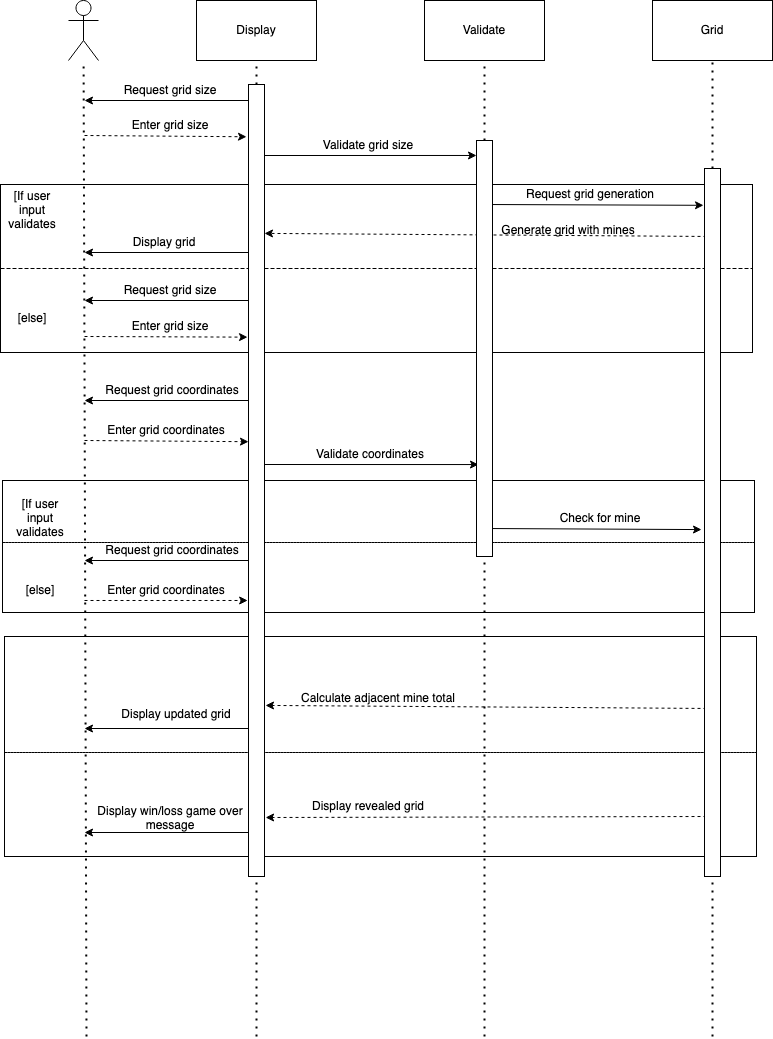

The diagram above was exported from draw.io. Its source (the exported page's mxGraphModel, read from the mxfile embedded in the PNG):
<mxGraphModel dx="1426" dy="780" grid="1" gridSize="4" guides="1" tooltips="1" connect="1" arrows="1" fold="1" page="1" pageScale="1" pageWidth="1169" pageHeight="1654" background="#FFFFFF" math="0" shadow="0">
  <root>
    <mxCell id="0" />
    <mxCell id="1" parent="0" />
    <mxCell id="eR_R4EsmTc5lfIMy_3hD-74" value="" style="rounded=0;whiteSpace=wrap;html=1;fillColor=none;dashed=1;" parent="1" vertex="1">
      <mxGeometry x="16" y="668" width="752" height="116" as="geometry" />
    </mxCell>
    <mxCell id="eR_R4EsmTc5lfIMy_3hD-73" value="" style="rounded=0;whiteSpace=wrap;html=1;fillColor=none;dashed=1;" parent="1" vertex="1">
      <mxGeometry x="16" y="784" width="752" height="104" as="geometry" />
    </mxCell>
    <mxCell id="eR_R4EsmTc5lfIMy_3hD-80" value="" style="rounded=0;whiteSpace=wrap;html=1;fillColor=none;" parent="1" vertex="1">
      <mxGeometry x="16" y="668" width="752" height="220" as="geometry" />
    </mxCell>
    <mxCell id="eR_R4EsmTc5lfIMy_3hD-72" value="" style="rounded=0;whiteSpace=wrap;html=1;fillColor=none;dashed=1;" parent="1" vertex="1">
      <mxGeometry x="14" y="512" width="752" height="62" as="geometry" />
    </mxCell>
    <mxCell id="eR_R4EsmTc5lfIMy_3hD-71" value="" style="rounded=0;whiteSpace=wrap;html=1;dashed=1;fillColor=none;" parent="1" vertex="1">
      <mxGeometry x="14" y="574" width="752" height="70" as="geometry" />
    </mxCell>
    <mxCell id="eR_R4EsmTc5lfIMy_3hD-79" value="" style="rounded=0;whiteSpace=wrap;html=1;fillColor=none;" parent="1" vertex="1">
      <mxGeometry x="14" y="512" width="752" height="132" as="geometry" />
    </mxCell>
    <mxCell id="eR_R4EsmTc5lfIMy_3hD-69" value="" style="rounded=0;whiteSpace=wrap;html=1;fillColor=none;dashed=1;" parent="1" vertex="1">
      <mxGeometry x="12" y="216" width="752" height="84" as="geometry" />
    </mxCell>
    <mxCell id="eR_R4EsmTc5lfIMy_3hD-70" value="" style="rounded=0;whiteSpace=wrap;html=1;fillColor=none;dashed=1;" parent="1" vertex="1">
      <mxGeometry x="12" y="300" width="752" height="84" as="geometry" />
    </mxCell>
    <mxCell id="eR_R4EsmTc5lfIMy_3hD-78" value="" style="rounded=0;whiteSpace=wrap;html=1;fillColor=none;" parent="1" vertex="1">
      <mxGeometry x="12" y="216" width="752" height="168" as="geometry" />
    </mxCell>
    <mxCell id="eR_R4EsmTc5lfIMy_3hD-1" value="" style="shape=umlActor;verticalLabelPosition=bottom;verticalAlign=top;html=1;" parent="1" vertex="1">
      <mxGeometry x="80" y="32" width="30" height="60" as="geometry" />
    </mxCell>
    <mxCell id="eR_R4EsmTc5lfIMy_3hD-4" value="Display" style="rounded=0;whiteSpace=wrap;html=1;" parent="1" vertex="1">
      <mxGeometry x="208" y="32" width="120" height="60" as="geometry" />
    </mxCell>
    <mxCell id="eR_R4EsmTc5lfIMy_3hD-5" value="Grid" style="rounded=0;whiteSpace=wrap;html=1;" parent="1" vertex="1">
      <mxGeometry x="664" y="32" width="120" height="60" as="geometry" />
    </mxCell>
    <mxCell id="eR_R4EsmTc5lfIMy_3hD-6" value="Validate" style="rounded=0;whiteSpace=wrap;html=1;" parent="1" vertex="1">
      <mxGeometry x="436" y="32" width="120" height="60" as="geometry" />
    </mxCell>
    <mxCell id="eR_R4EsmTc5lfIMy_3hD-7" value="" style="endArrow=none;dashed=1;html=1;dashPattern=1 3;strokeWidth=2;entryX=0.5;entryY=1;entryDx=0;entryDy=0;" parent="1" source="eR_R4EsmTc5lfIMy_3hD-82" target="eR_R4EsmTc5lfIMy_3hD-5" edge="1">
      <mxGeometry width="50" height="50" relative="1" as="geometry">
        <mxPoint x="724" y="1068" as="sourcePoint" />
        <mxPoint x="526" y="324" as="targetPoint" />
      </mxGeometry>
    </mxCell>
    <mxCell id="eR_R4EsmTc5lfIMy_3hD-8" value="" style="endArrow=none;dashed=1;html=1;dashPattern=1 3;strokeWidth=2;entryX=0.5;entryY=1;entryDx=0;entryDy=0;" parent="1" source="eR_R4EsmTc5lfIMy_3hD-84" target="eR_R4EsmTc5lfIMy_3hD-6" edge="1">
      <mxGeometry width="50" height="50" relative="1" as="geometry">
        <mxPoint x="496" y="1068" as="sourcePoint" />
        <mxPoint x="530" y="328" as="targetPoint" />
      </mxGeometry>
    </mxCell>
    <mxCell id="eR_R4EsmTc5lfIMy_3hD-9" value="" style="endArrow=none;dashed=1;html=1;dashPattern=1 3;strokeWidth=2;entryX=0.5;entryY=1;entryDx=0;entryDy=0;" parent="1" target="eR_R4EsmTc5lfIMy_3hD-4" edge="1">
      <mxGeometry width="50" height="50" relative="1" as="geometry">
        <mxPoint x="268" y="1068" as="sourcePoint" />
        <mxPoint x="272" y="108" as="targetPoint" />
      </mxGeometry>
    </mxCell>
    <mxCell id="eR_R4EsmTc5lfIMy_3hD-10" value="" style="endArrow=none;dashed=1;html=1;dashPattern=1 3;strokeWidth=2;" parent="1" target="eR_R4EsmTc5lfIMy_3hD-1" edge="1">
      <mxGeometry width="50" height="50" relative="1" as="geometry">
        <mxPoint x="98" y="1068" as="sourcePoint" />
        <mxPoint x="92" y="100" as="targetPoint" />
      </mxGeometry>
    </mxCell>
    <mxCell id="eR_R4EsmTc5lfIMy_3hD-12" value="" style="endArrow=classic;html=1;dashed=1;entryX=1;entryY=0.188;entryDx=0;entryDy=0;entryPerimeter=0;" parent="1" target="eR_R4EsmTc5lfIMy_3hD-81" edge="1">
      <mxGeometry width="50" height="50" relative="1" as="geometry">
        <mxPoint x="724" y="268" as="sourcePoint" />
        <mxPoint x="268" y="268" as="targetPoint" />
      </mxGeometry>
    </mxCell>
    <mxCell id="eR_R4EsmTc5lfIMy_3hD-13" value="" style="endArrow=classic;html=1;entryX=-0.062;entryY=0.052;entryDx=0;entryDy=0;entryPerimeter=0;" parent="1" target="eR_R4EsmTc5lfIMy_3hD-82" edge="1">
      <mxGeometry width="50" height="50" relative="1" as="geometry">
        <mxPoint x="496" y="236" as="sourcePoint" />
        <mxPoint x="724" y="236" as="targetPoint" />
      </mxGeometry>
    </mxCell>
    <mxCell id="eR_R4EsmTc5lfIMy_3hD-14" value="" style="endArrow=classic;html=1;" parent="1" edge="1">
      <mxGeometry width="50" height="50" relative="1" as="geometry">
        <mxPoint x="268" y="132" as="sourcePoint" />
        <mxPoint x="96" y="132" as="targetPoint" />
      </mxGeometry>
    </mxCell>
    <mxCell id="eR_R4EsmTc5lfIMy_3hD-15" value="" style="endArrow=classic;html=1;entryX=0;entryY=0.036;entryDx=0;entryDy=0;entryPerimeter=0;" parent="1" target="eR_R4EsmTc5lfIMy_3hD-84" edge="1">
      <mxGeometry width="50" height="50" relative="1" as="geometry">
        <mxPoint x="268" y="187" as="sourcePoint" />
        <mxPoint x="496" y="187" as="targetPoint" />
      </mxGeometry>
    </mxCell>
    <mxCell id="eR_R4EsmTc5lfIMy_3hD-16" value="" style="endArrow=classic;html=1;dashed=1;entryX=-0.125;entryY=0.066;entryDx=0;entryDy=0;entryPerimeter=0;" parent="1" target="eR_R4EsmTc5lfIMy_3hD-81" edge="1">
      <mxGeometry width="50" height="50" relative="1" as="geometry">
        <mxPoint x="96" y="167" as="sourcePoint" />
        <mxPoint x="268" y="167" as="targetPoint" />
      </mxGeometry>
    </mxCell>
    <mxCell id="eR_R4EsmTc5lfIMy_3hD-18" value="Enter grid size" style="text;html=1;strokeColor=none;fillColor=none;align=center;verticalAlign=middle;whiteSpace=wrap;rounded=0;" parent="1" vertex="1">
      <mxGeometry x="128" y="147" width="108" height="20" as="geometry" />
    </mxCell>
    <mxCell id="eR_R4EsmTc5lfIMy_3hD-19" value="Validate grid size" style="text;html=1;strokeColor=none;fillColor=none;align=center;verticalAlign=middle;whiteSpace=wrap;rounded=0;" parent="1" vertex="1">
      <mxGeometry x="328" y="167" width="104" height="20" as="geometry" />
    </mxCell>
    <mxCell id="eR_R4EsmTc5lfIMy_3hD-20" value="Request grid size" style="text;html=1;strokeColor=none;fillColor=none;align=center;verticalAlign=middle;whiteSpace=wrap;rounded=0;" parent="1" vertex="1">
      <mxGeometry x="128" y="112" width="108" height="20" as="geometry" />
    </mxCell>
    <mxCell id="eR_R4EsmTc5lfIMy_3hD-21" value="Request grid generation" style="text;html=1;strokeColor=none;fillColor=none;align=center;verticalAlign=middle;whiteSpace=wrap;rounded=0;" parent="1" vertex="1">
      <mxGeometry x="528" y="216" width="148" height="20" as="geometry" />
    </mxCell>
    <mxCell id="eR_R4EsmTc5lfIMy_3hD-22" value="Generate grid with mines" style="text;html=1;strokeColor=none;fillColor=none;align=center;verticalAlign=middle;whiteSpace=wrap;rounded=0;" parent="1" vertex="1">
      <mxGeometry x="500" y="252" width="160" height="20" as="geometry" />
    </mxCell>
    <mxCell id="eR_R4EsmTc5lfIMy_3hD-25" value="[If user input validates" style="text;html=1;strokeColor=none;fillColor=none;align=center;verticalAlign=middle;whiteSpace=wrap;rounded=0;" parent="1" vertex="1">
      <mxGeometry x="24" y="232" width="40" height="20" as="geometry" />
    </mxCell>
    <mxCell id="eR_R4EsmTc5lfIMy_3hD-28" value="[else]" style="text;html=1;strokeColor=none;fillColor=none;align=center;verticalAlign=middle;whiteSpace=wrap;rounded=0;" parent="1" vertex="1">
      <mxGeometry x="24" y="340" width="40" height="20" as="geometry" />
    </mxCell>
    <mxCell id="eR_R4EsmTc5lfIMy_3hD-29" value="" style="endArrow=classic;html=1;" parent="1" edge="1">
      <mxGeometry width="50" height="50" relative="1" as="geometry">
        <mxPoint x="268" y="332" as="sourcePoint" />
        <mxPoint x="96" y="332" as="targetPoint" />
      </mxGeometry>
    </mxCell>
    <mxCell id="eR_R4EsmTc5lfIMy_3hD-30" value="" style="endArrow=classic;html=1;dashed=1;entryX=-0.062;entryY=0.319;entryDx=0;entryDy=0;entryPerimeter=0;" parent="1" target="eR_R4EsmTc5lfIMy_3hD-81" edge="1">
      <mxGeometry width="50" height="50" relative="1" as="geometry">
        <mxPoint x="96" y="368" as="sourcePoint" />
        <mxPoint x="268" y="368" as="targetPoint" />
      </mxGeometry>
    </mxCell>
    <mxCell id="eR_R4EsmTc5lfIMy_3hD-31" value="Enter grid size" style="text;html=1;strokeColor=none;fillColor=none;align=center;verticalAlign=middle;whiteSpace=wrap;rounded=0;" parent="1" vertex="1">
      <mxGeometry x="128" y="348" width="108" height="20" as="geometry" />
    </mxCell>
    <mxCell id="eR_R4EsmTc5lfIMy_3hD-32" value="Request grid size" style="text;html=1;strokeColor=none;fillColor=none;align=center;verticalAlign=middle;whiteSpace=wrap;rounded=0;" parent="1" vertex="1">
      <mxGeometry x="128" y="312" width="108" height="20" as="geometry" />
    </mxCell>
    <mxCell id="eR_R4EsmTc5lfIMy_3hD-37" value="" style="endArrow=classic;html=1;" parent="1" edge="1">
      <mxGeometry width="50" height="50" relative="1" as="geometry">
        <mxPoint x="268" y="760" as="sourcePoint" />
        <mxPoint x="96" y="760" as="targetPoint" />
      </mxGeometry>
    </mxCell>
    <mxCell id="eR_R4EsmTc5lfIMy_3hD-39" value="" style="endArrow=classic;html=1;" parent="1" edge="1">
      <mxGeometry width="50" height="50" relative="1" as="geometry">
        <mxPoint x="268" y="864" as="sourcePoint" />
        <mxPoint x="96" y="864" as="targetPoint" />
      </mxGeometry>
    </mxCell>
    <mxCell id="eR_R4EsmTc5lfIMy_3hD-40" value="" style="endArrow=classic;html=1;dashed=1;entryX=0.064;entryY=1.05;entryDx=0;entryDy=0;entryPerimeter=0;" parent="1" target="eR_R4EsmTc5lfIMy_3hD-61" edge="1">
      <mxGeometry width="50" height="50" relative="1" as="geometry">
        <mxPoint x="724" y="848" as="sourcePoint" />
        <mxPoint x="268" y="848" as="targetPoint" />
      </mxGeometry>
    </mxCell>
    <mxCell id="eR_R4EsmTc5lfIMy_3hD-41" value="" style="endArrow=classic;html=1;entryX=-0.187;entryY=0.51;entryDx=0;entryDy=0;entryPerimeter=0;" parent="1" target="eR_R4EsmTc5lfIMy_3hD-82" edge="1">
      <mxGeometry width="50" height="50" relative="1" as="geometry">
        <mxPoint x="496" y="560" as="sourcePoint" />
        <mxPoint x="724" y="560" as="targetPoint" />
      </mxGeometry>
    </mxCell>
    <mxCell id="eR_R4EsmTc5lfIMy_3hD-42" value="" style="endArrow=classic;html=1;" parent="1" edge="1">
      <mxGeometry width="50" height="50" relative="1" as="geometry">
        <mxPoint x="268" y="284" as="sourcePoint" />
        <mxPoint x="96" y="284" as="targetPoint" />
      </mxGeometry>
    </mxCell>
    <mxCell id="eR_R4EsmTc5lfIMy_3hD-43" value="Display grid" style="text;html=1;strokeColor=none;fillColor=none;align=center;verticalAlign=middle;whiteSpace=wrap;rounded=0;" parent="1" vertex="1">
      <mxGeometry x="128" y="264" width="96" height="20" as="geometry" />
    </mxCell>
    <mxCell id="eR_R4EsmTc5lfIMy_3hD-46" value="" style="endArrow=classic;html=1;" parent="1" edge="1">
      <mxGeometry width="50" height="50" relative="1" as="geometry">
        <mxPoint x="268" y="432" as="sourcePoint" />
        <mxPoint x="96" y="432" as="targetPoint" />
      </mxGeometry>
    </mxCell>
    <mxCell id="eR_R4EsmTc5lfIMy_3hD-47" value="Request grid coordinates" style="text;html=1;strokeColor=none;fillColor=none;align=center;verticalAlign=middle;whiteSpace=wrap;rounded=0;" parent="1" vertex="1">
      <mxGeometry x="112" y="412" width="144" height="20" as="geometry" />
    </mxCell>
    <mxCell id="eR_R4EsmTc5lfIMy_3hD-48" value="" style="endArrow=classic;html=1;dashed=1;entryX=0;entryY=0.451;entryDx=0;entryDy=0;entryPerimeter=0;" parent="1" target="eR_R4EsmTc5lfIMy_3hD-81" edge="1">
      <mxGeometry width="50" height="50" relative="1" as="geometry">
        <mxPoint x="96" y="472" as="sourcePoint" />
        <mxPoint x="268" y="472" as="targetPoint" />
      </mxGeometry>
    </mxCell>
    <mxCell id="eR_R4EsmTc5lfIMy_3hD-49" value="Enter grid coordinates" style="text;html=1;strokeColor=none;fillColor=none;align=center;verticalAlign=middle;whiteSpace=wrap;rounded=0;" parent="1" vertex="1">
      <mxGeometry x="110" y="452" width="136" height="20" as="geometry" />
    </mxCell>
    <mxCell id="eR_R4EsmTc5lfIMy_3hD-52" value="" style="endArrow=classic;html=1;entryX=0.125;entryY=0.779;entryDx=0;entryDy=0;entryPerimeter=0;" parent="1" target="eR_R4EsmTc5lfIMy_3hD-84" edge="1">
      <mxGeometry width="50" height="50" relative="1" as="geometry">
        <mxPoint x="268" y="496" as="sourcePoint" />
        <mxPoint x="496" y="496" as="targetPoint" />
      </mxGeometry>
    </mxCell>
    <mxCell id="eR_R4EsmTc5lfIMy_3hD-53" value="Validate coordinates" style="text;html=1;strokeColor=none;fillColor=none;align=center;verticalAlign=middle;whiteSpace=wrap;rounded=0;" parent="1" vertex="1">
      <mxGeometry x="316" y="476" width="132" height="20" as="geometry" />
    </mxCell>
    <mxCell id="eR_R4EsmTc5lfIMy_3hD-54" value="" style="endArrow=classic;html=1;" parent="1" edge="1">
      <mxGeometry width="50" height="50" relative="1" as="geometry">
        <mxPoint x="268" y="592" as="sourcePoint" />
        <mxPoint x="96" y="592" as="targetPoint" />
      </mxGeometry>
    </mxCell>
    <mxCell id="eR_R4EsmTc5lfIMy_3hD-55" value="Request grid coordinates" style="text;html=1;strokeColor=none;fillColor=none;align=center;verticalAlign=middle;whiteSpace=wrap;rounded=0;" parent="1" vertex="1">
      <mxGeometry x="112" y="572" width="144" height="20" as="geometry" />
    </mxCell>
    <mxCell id="eR_R4EsmTc5lfIMy_3hD-56" value="" style="endArrow=classic;html=1;dashed=1;entryX=0.326;entryY=0.909;entryDx=0;entryDy=0;entryPerimeter=0;" parent="1" target="eR_R4EsmTc5lfIMy_3hD-79" edge="1">
      <mxGeometry width="50" height="50" relative="1" as="geometry">
        <mxPoint x="96" y="632" as="sourcePoint" />
        <mxPoint x="268" y="632" as="targetPoint" />
      </mxGeometry>
    </mxCell>
    <mxCell id="eR_R4EsmTc5lfIMy_3hD-57" value="Enter grid coordinates" style="text;html=1;strokeColor=none;fillColor=none;align=center;verticalAlign=middle;whiteSpace=wrap;rounded=0;" parent="1" vertex="1">
      <mxGeometry x="110" y="612" width="136" height="20" as="geometry" />
    </mxCell>
    <mxCell id="eR_R4EsmTc5lfIMy_3hD-59" value="Check for mine" style="text;html=1;strokeColor=none;fillColor=none;align=center;verticalAlign=middle;whiteSpace=wrap;rounded=0;" parent="1" vertex="1">
      <mxGeometry x="548" y="540" width="128" height="20" as="geometry" />
    </mxCell>
    <mxCell id="eR_R4EsmTc5lfIMy_3hD-61" value="Display revealed grid" style="text;html=1;strokeColor=none;fillColor=none;align=center;verticalAlign=middle;whiteSpace=wrap;rounded=0;" parent="1" vertex="1">
      <mxGeometry x="262" y="828" width="236" height="20" as="geometry" />
    </mxCell>
    <mxCell id="eR_R4EsmTc5lfIMy_3hD-62" value="Display win/loss game over message" style="text;html=1;strokeColor=none;fillColor=none;align=center;verticalAlign=middle;whiteSpace=wrap;rounded=0;" parent="1" vertex="1">
      <mxGeometry x="98" y="840" width="168" height="20" as="geometry" />
    </mxCell>
    <mxCell id="eR_R4EsmTc5lfIMy_3hD-66" value="" style="endArrow=classic;html=1;dashed=1;entryX=1.063;entryY=0.784;entryDx=0;entryDy=0;entryPerimeter=0;" parent="1" target="eR_R4EsmTc5lfIMy_3hD-81" edge="1">
      <mxGeometry width="50" height="50" relative="1" as="geometry">
        <mxPoint x="724" y="740" as="sourcePoint" />
        <mxPoint x="268" y="740" as="targetPoint" />
      </mxGeometry>
    </mxCell>
    <mxCell id="eR_R4EsmTc5lfIMy_3hD-67" value="Calculate adjacent mine total" style="text;html=1;strokeColor=none;fillColor=none;align=center;verticalAlign=middle;whiteSpace=wrap;rounded=0;" parent="1" vertex="1">
      <mxGeometry x="300" y="720" width="180" height="20" as="geometry" />
    </mxCell>
    <mxCell id="eR_R4EsmTc5lfIMy_3hD-68" value="Display updated grid" style="text;html=1;strokeColor=none;fillColor=none;align=center;verticalAlign=middle;whiteSpace=wrap;rounded=0;" parent="1" vertex="1">
      <mxGeometry x="112" y="736" width="152" height="20" as="geometry" />
    </mxCell>
    <mxCell id="eR_R4EsmTc5lfIMy_3hD-76" value="[If user input validates" style="text;html=1;strokeColor=none;fillColor=none;align=center;verticalAlign=middle;whiteSpace=wrap;rounded=0;" parent="1" vertex="1">
      <mxGeometry x="32" y="540" width="40" height="20" as="geometry" />
    </mxCell>
    <mxCell id="eR_R4EsmTc5lfIMy_3hD-77" value="[else]" style="text;html=1;strokeColor=none;fillColor=none;align=center;verticalAlign=middle;whiteSpace=wrap;rounded=0;" parent="1" vertex="1">
      <mxGeometry x="32" y="612" width="40" height="20" as="geometry" />
    </mxCell>
    <mxCell id="eR_R4EsmTc5lfIMy_3hD-81" value="" style="rounded=0;whiteSpace=wrap;html=1;fillColor=#FFFFFF;" parent="1" vertex="1">
      <mxGeometry x="260" y="116" width="16" height="792" as="geometry" />
    </mxCell>
    <mxCell id="eR_R4EsmTc5lfIMy_3hD-82" value="" style="rounded=0;whiteSpace=wrap;html=1;fillColor=#FFFFFF;" parent="1" vertex="1">
      <mxGeometry x="716" y="200" width="16" height="708" as="geometry" />
    </mxCell>
    <mxCell id="eR_R4EsmTc5lfIMy_3hD-83" value="" style="endArrow=none;dashed=1;html=1;dashPattern=1 3;strokeWidth=2;entryX=0.5;entryY=1;entryDx=0;entryDy=0;" parent="1" target="eR_R4EsmTc5lfIMy_3hD-82" edge="1">
      <mxGeometry width="50" height="50" relative="1" as="geometry">
        <mxPoint x="724" y="1068" as="sourcePoint" />
        <mxPoint x="724" y="92" as="targetPoint" />
      </mxGeometry>
    </mxCell>
    <mxCell id="eR_R4EsmTc5lfIMy_3hD-84" value="" style="rounded=0;whiteSpace=wrap;html=1;fillColor=#FFFFFF;" parent="1" vertex="1">
      <mxGeometry x="488" y="172" width="16" height="416" as="geometry" />
    </mxCell>
    <mxCell id="eR_R4EsmTc5lfIMy_3hD-86" value="" style="endArrow=none;dashed=1;html=1;dashPattern=1 3;strokeWidth=2;entryX=0.5;entryY=1;entryDx=0;entryDy=0;" parent="1" target="eR_R4EsmTc5lfIMy_3hD-84" edge="1">
      <mxGeometry width="50" height="50" relative="1" as="geometry">
        <mxPoint x="496" y="1068" as="sourcePoint" />
        <mxPoint x="496" y="92" as="targetPoint" />
      </mxGeometry>
    </mxCell>
  </root>
</mxGraphModel>